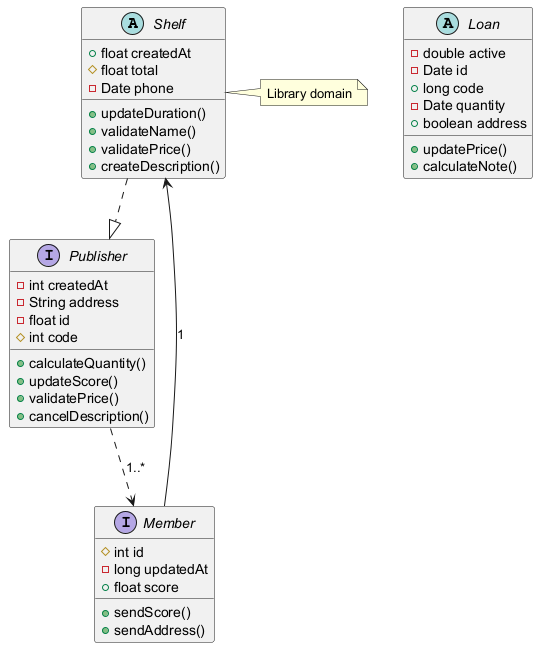

The diagram above was rendered by PlantUML. Its source (embedded in the PNG):
@startuml

abstract class Shelf {
  +float createdAt
  #float total
  -Date phone
  +updateDuration()
  +validateName()
  +validatePrice()
  +createDescription()
}
interface Member {
  #int id
  -long updatedAt
  +float score
  +sendScore()
  +sendAddress()
}
abstract class Loan {
  -double active
  -Date id
  +long code
  -Date quantity
  +boolean address
  +updatePrice()
  +calculateNote()
}
interface Publisher {
  -int createdAt
  -String address
  -float id
  #int code
  +calculateQuantity()
  +updateScore()
  +validatePrice()
  +cancelDescription()
}
Shelf ..|> Publisher
Publisher ..> Member : "1..*"
Member --> Shelf : "1"
note right of Shelf : Library domain
@enduml